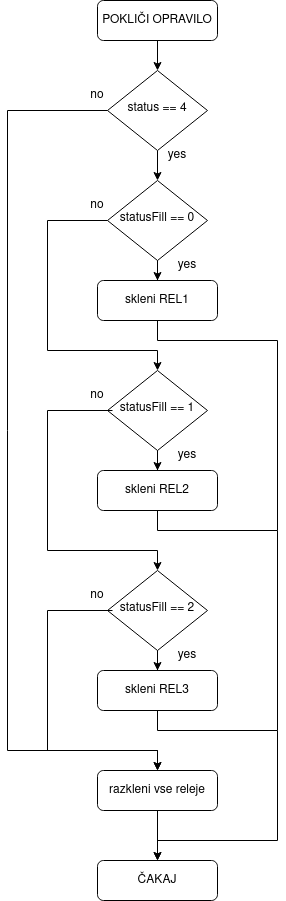

The diagram above was exported from draw.io. Its source (the exported page's mxGraphModel, read from the mxfile embedded in the PNG):
<mxGraphModel dx="462" dy="793" grid="1" gridSize="10" guides="1" tooltips="1" connect="1" arrows="1" fold="1" page="1" pageScale="1" pageWidth="827" pageHeight="1169" math="0" shadow="0">
  <root>
    <mxCell id="WIyWlLk6GJQsqaUBKTNV-0" />
    <mxCell id="WIyWlLk6GJQsqaUBKTNV-1" parent="WIyWlLk6GJQsqaUBKTNV-0" />
    <mxCell id="m6W5gvIqTJzfUwUEBJ3E-0" value="" style="edgeStyle=orthogonalEdgeStyle;rounded=0;orthogonalLoop=1;jettySize=auto;html=1;" edge="1" parent="WIyWlLk6GJQsqaUBKTNV-1" source="WIyWlLk6GJQsqaUBKTNV-3" target="WIyWlLk6GJQsqaUBKTNV-6">
      <mxGeometry relative="1" as="geometry" />
    </mxCell>
    <mxCell id="WIyWlLk6GJQsqaUBKTNV-3" value="POKLIČI OPRAVILO" style="rounded=1;whiteSpace=wrap;html=1;fontSize=12;glass=0;strokeWidth=1;shadow=0;" parent="WIyWlLk6GJQsqaUBKTNV-1" vertex="1">
      <mxGeometry x="160" y="30" width="120" height="40" as="geometry" />
    </mxCell>
    <mxCell id="m6W5gvIqTJzfUwUEBJ3E-1" value="" style="edgeStyle=orthogonalEdgeStyle;rounded=0;orthogonalLoop=1;jettySize=auto;html=1;" edge="1" parent="WIyWlLk6GJQsqaUBKTNV-1" source="WIyWlLk6GJQsqaUBKTNV-6" target="WIyWlLk6GJQsqaUBKTNV-10">
      <mxGeometry relative="1" as="geometry" />
    </mxCell>
    <mxCell id="WIyWlLk6GJQsqaUBKTNV-6" value="status == 4" style="rhombus;whiteSpace=wrap;html=1;shadow=0;fontFamily=Helvetica;fontSize=12;align=center;strokeWidth=1;spacing=6;spacingTop=-4;" parent="WIyWlLk6GJQsqaUBKTNV-1" vertex="1">
      <mxGeometry x="170" y="100" width="100" height="80" as="geometry" />
    </mxCell>
    <mxCell id="WIyWlLk6GJQsqaUBKTNV-7" value="skleni REL1" style="rounded=1;whiteSpace=wrap;html=1;fontSize=12;glass=0;strokeWidth=1;shadow=0;" parent="WIyWlLk6GJQsqaUBKTNV-1" vertex="1">
      <mxGeometry x="160" y="310" width="120" height="40" as="geometry" />
    </mxCell>
    <mxCell id="m6W5gvIqTJzfUwUEBJ3E-2" value="" style="edgeStyle=orthogonalEdgeStyle;rounded=0;orthogonalLoop=1;jettySize=auto;html=1;" edge="1" parent="WIyWlLk6GJQsqaUBKTNV-1" source="WIyWlLk6GJQsqaUBKTNV-10" target="WIyWlLk6GJQsqaUBKTNV-7">
      <mxGeometry relative="1" as="geometry" />
    </mxCell>
    <mxCell id="WIyWlLk6GJQsqaUBKTNV-10" value="statusFill == 0" style="rhombus;whiteSpace=wrap;html=1;shadow=0;fontFamily=Helvetica;fontSize=12;align=center;strokeWidth=1;spacing=6;spacingTop=-4;" parent="WIyWlLk6GJQsqaUBKTNV-1" vertex="1">
      <mxGeometry x="170" y="210" width="100" height="80" as="geometry" />
    </mxCell>
    <mxCell id="WIyWlLk6GJQsqaUBKTNV-11" value="ČAKAJ" style="rounded=1;whiteSpace=wrap;html=1;fontSize=12;glass=0;strokeWidth=1;shadow=0;" parent="WIyWlLk6GJQsqaUBKTNV-1" vertex="1">
      <mxGeometry x="160" y="890" width="120" height="40" as="geometry" />
    </mxCell>
    <mxCell id="m6W5gvIqTJzfUwUEBJ3E-15" value="" style="edgeStyle=orthogonalEdgeStyle;rounded=0;orthogonalLoop=1;jettySize=auto;html=1;" edge="1" parent="WIyWlLk6GJQsqaUBKTNV-1" source="WIyWlLk6GJQsqaUBKTNV-12" target="WIyWlLk6GJQsqaUBKTNV-11">
      <mxGeometry relative="1" as="geometry" />
    </mxCell>
    <mxCell id="WIyWlLk6GJQsqaUBKTNV-12" value="razkleni vse releje" style="rounded=1;whiteSpace=wrap;html=1;fontSize=12;glass=0;strokeWidth=1;shadow=0;" parent="WIyWlLk6GJQsqaUBKTNV-1" vertex="1">
      <mxGeometry x="160" y="800" width="120" height="40" as="geometry" />
    </mxCell>
    <mxCell id="m6W5gvIqTJzfUwUEBJ3E-3" value="&lt;div&gt;yes&lt;/div&gt;" style="text;html=1;strokeColor=none;fillColor=none;align=center;verticalAlign=middle;whiteSpace=wrap;rounded=0;" vertex="1" parent="WIyWlLk6GJQsqaUBKTNV-1">
      <mxGeometry x="220" y="280" width="60" height="30" as="geometry" />
    </mxCell>
    <mxCell id="m6W5gvIqTJzfUwUEBJ3E-4" value="&lt;div&gt;no&lt;/div&gt;" style="text;html=1;strokeColor=none;fillColor=none;align=center;verticalAlign=middle;whiteSpace=wrap;rounded=0;" vertex="1" parent="WIyWlLk6GJQsqaUBKTNV-1">
      <mxGeometry x="130" y="220" width="60" height="30" as="geometry" />
    </mxCell>
    <mxCell id="m6W5gvIqTJzfUwUEBJ3E-5" value="skleni REL2" style="rounded=1;whiteSpace=wrap;html=1;fontSize=12;glass=0;strokeWidth=1;shadow=0;" vertex="1" parent="WIyWlLk6GJQsqaUBKTNV-1">
      <mxGeometry x="160" y="500" width="120" height="40" as="geometry" />
    </mxCell>
    <mxCell id="m6W5gvIqTJzfUwUEBJ3E-6" value="" style="edgeStyle=orthogonalEdgeStyle;rounded=0;orthogonalLoop=1;jettySize=auto;html=1;" edge="1" parent="WIyWlLk6GJQsqaUBKTNV-1" source="m6W5gvIqTJzfUwUEBJ3E-7" target="m6W5gvIqTJzfUwUEBJ3E-5">
      <mxGeometry relative="1" as="geometry" />
    </mxCell>
    <mxCell id="m6W5gvIqTJzfUwUEBJ3E-7" value="statusFill == 1" style="rhombus;whiteSpace=wrap;html=1;shadow=0;fontFamily=Helvetica;fontSize=12;align=center;strokeWidth=1;spacing=6;spacingTop=-4;" vertex="1" parent="WIyWlLk6GJQsqaUBKTNV-1">
      <mxGeometry x="170" y="400" width="100" height="80" as="geometry" />
    </mxCell>
    <mxCell id="m6W5gvIqTJzfUwUEBJ3E-8" value="&lt;div&gt;yes&lt;/div&gt;" style="text;html=1;strokeColor=none;fillColor=none;align=center;verticalAlign=middle;whiteSpace=wrap;rounded=0;" vertex="1" parent="WIyWlLk6GJQsqaUBKTNV-1">
      <mxGeometry x="220" y="470" width="60" height="30" as="geometry" />
    </mxCell>
    <mxCell id="m6W5gvIqTJzfUwUEBJ3E-9" value="&lt;div&gt;no&lt;/div&gt;" style="text;html=1;strokeColor=none;fillColor=none;align=center;verticalAlign=middle;whiteSpace=wrap;rounded=0;" vertex="1" parent="WIyWlLk6GJQsqaUBKTNV-1">
      <mxGeometry x="130" y="410" width="60" height="30" as="geometry" />
    </mxCell>
    <mxCell id="m6W5gvIqTJzfUwUEBJ3E-10" value="skleni REL3" style="rounded=1;whiteSpace=wrap;html=1;fontSize=12;glass=0;strokeWidth=1;shadow=0;" vertex="1" parent="WIyWlLk6GJQsqaUBKTNV-1">
      <mxGeometry x="160" y="700" width="120" height="40" as="geometry" />
    </mxCell>
    <mxCell id="m6W5gvIqTJzfUwUEBJ3E-11" value="" style="edgeStyle=orthogonalEdgeStyle;rounded=0;orthogonalLoop=1;jettySize=auto;html=1;" edge="1" parent="WIyWlLk6GJQsqaUBKTNV-1" source="m6W5gvIqTJzfUwUEBJ3E-12" target="m6W5gvIqTJzfUwUEBJ3E-10">
      <mxGeometry relative="1" as="geometry" />
    </mxCell>
    <mxCell id="m6W5gvIqTJzfUwUEBJ3E-12" value="statusFill == 2" style="rhombus;whiteSpace=wrap;html=1;shadow=0;fontFamily=Helvetica;fontSize=12;align=center;strokeWidth=1;spacing=6;spacingTop=-4;" vertex="1" parent="WIyWlLk6GJQsqaUBKTNV-1">
      <mxGeometry x="170" y="600" width="100" height="80" as="geometry" />
    </mxCell>
    <mxCell id="m6W5gvIqTJzfUwUEBJ3E-13" value="&lt;div&gt;yes&lt;/div&gt;" style="text;html=1;strokeColor=none;fillColor=none;align=center;verticalAlign=middle;whiteSpace=wrap;rounded=0;" vertex="1" parent="WIyWlLk6GJQsqaUBKTNV-1">
      <mxGeometry x="220" y="670" width="60" height="30" as="geometry" />
    </mxCell>
    <mxCell id="m6W5gvIqTJzfUwUEBJ3E-14" value="&lt;div&gt;no&lt;/div&gt;" style="text;html=1;strokeColor=none;fillColor=none;align=center;verticalAlign=middle;whiteSpace=wrap;rounded=0;" vertex="1" parent="WIyWlLk6GJQsqaUBKTNV-1">
      <mxGeometry x="130" y="610" width="60" height="30" as="geometry" />
    </mxCell>
    <mxCell id="m6W5gvIqTJzfUwUEBJ3E-16" value="" style="endArrow=classic;html=1;rounded=0;exitX=0;exitY=0.5;exitDx=0;exitDy=0;entryX=0.5;entryY=0;entryDx=0;entryDy=0;" edge="1" parent="WIyWlLk6GJQsqaUBKTNV-1" source="WIyWlLk6GJQsqaUBKTNV-10" target="m6W5gvIqTJzfUwUEBJ3E-7">
      <mxGeometry width="50" height="50" relative="1" as="geometry">
        <mxPoint x="230" y="380" as="sourcePoint" />
        <mxPoint x="280" y="330" as="targetPoint" />
        <Array as="points">
          <mxPoint x="110" y="250" />
          <mxPoint x="110" y="380" />
          <mxPoint x="220" y="380" />
        </Array>
      </mxGeometry>
    </mxCell>
    <mxCell id="m6W5gvIqTJzfUwUEBJ3E-17" value="" style="endArrow=classic;html=1;rounded=0;exitX=0.75;exitY=1;exitDx=0;exitDy=0;entryX=0.5;entryY=0;entryDx=0;entryDy=0;" edge="1" parent="WIyWlLk6GJQsqaUBKTNV-1" source="m6W5gvIqTJzfUwUEBJ3E-9" target="m6W5gvIqTJzfUwUEBJ3E-12">
      <mxGeometry width="50" height="50" relative="1" as="geometry">
        <mxPoint x="220" y="610" as="sourcePoint" />
        <mxPoint x="270" y="560" as="targetPoint" />
        <Array as="points">
          <mxPoint x="110" y="440" />
          <mxPoint x="110" y="580" />
          <mxPoint x="220" y="580" />
        </Array>
      </mxGeometry>
    </mxCell>
    <mxCell id="m6W5gvIqTJzfUwUEBJ3E-18" value="" style="endArrow=classic;html=1;rounded=0;exitX=0.75;exitY=1;exitDx=0;exitDy=0;entryX=0.5;entryY=0;entryDx=0;entryDy=0;" edge="1" parent="WIyWlLk6GJQsqaUBKTNV-1" source="m6W5gvIqTJzfUwUEBJ3E-14" target="WIyWlLk6GJQsqaUBKTNV-12">
      <mxGeometry width="50" height="50" relative="1" as="geometry">
        <mxPoint x="220" y="610" as="sourcePoint" />
        <mxPoint x="110" y="670" as="targetPoint" />
        <Array as="points">
          <mxPoint x="110" y="640" />
          <mxPoint x="110" y="780" />
          <mxPoint x="220" y="780" />
        </Array>
      </mxGeometry>
    </mxCell>
    <mxCell id="m6W5gvIqTJzfUwUEBJ3E-19" value="&lt;div&gt;yes&lt;/div&gt;" style="text;html=1;strokeColor=none;fillColor=none;align=center;verticalAlign=middle;whiteSpace=wrap;rounded=0;" vertex="1" parent="WIyWlLk6GJQsqaUBKTNV-1">
      <mxGeometry x="210" y="170" width="60" height="30" as="geometry" />
    </mxCell>
    <mxCell id="m6W5gvIqTJzfUwUEBJ3E-20" value="&lt;div&gt;no&lt;/div&gt;" style="text;html=1;strokeColor=none;fillColor=none;align=center;verticalAlign=middle;whiteSpace=wrap;rounded=0;" vertex="1" parent="WIyWlLk6GJQsqaUBKTNV-1">
      <mxGeometry x="130" y="110" width="60" height="30" as="geometry" />
    </mxCell>
    <mxCell id="m6W5gvIqTJzfUwUEBJ3E-21" value="" style="endArrow=classic;html=1;rounded=0;exitX=0;exitY=0.5;exitDx=0;exitDy=0;entryX=0.5;entryY=0;entryDx=0;entryDy=0;" edge="1" parent="WIyWlLk6GJQsqaUBKTNV-1" source="WIyWlLk6GJQsqaUBKTNV-6" target="WIyWlLk6GJQsqaUBKTNV-12">
      <mxGeometry width="50" height="50" relative="1" as="geometry">
        <mxPoint x="210" y="410" as="sourcePoint" />
        <mxPoint x="320" y="750" as="targetPoint" />
        <Array as="points">
          <mxPoint x="70" y="140" />
          <mxPoint x="70" y="780" />
          <mxPoint x="220" y="780" />
        </Array>
      </mxGeometry>
    </mxCell>
    <mxCell id="m6W5gvIqTJzfUwUEBJ3E-22" value="" style="endArrow=classic;html=1;rounded=0;exitX=0.5;exitY=1;exitDx=0;exitDy=0;" edge="1" parent="WIyWlLk6GJQsqaUBKTNV-1" source="m6W5gvIqTJzfUwUEBJ3E-10">
      <mxGeometry width="50" height="50" relative="1" as="geometry">
        <mxPoint x="200" y="700" as="sourcePoint" />
        <mxPoint x="220" y="890" as="targetPoint" />
        <Array as="points">
          <mxPoint x="220" y="760" />
          <mxPoint x="340" y="760" />
          <mxPoint x="340" y="870" />
          <mxPoint x="220" y="870" />
        </Array>
      </mxGeometry>
    </mxCell>
    <mxCell id="m6W5gvIqTJzfUwUEBJ3E-23" value="" style="endArrow=none;html=1;rounded=0;entryX=0.5;entryY=1;entryDx=0;entryDy=0;" edge="1" parent="WIyWlLk6GJQsqaUBKTNV-1" target="m6W5gvIqTJzfUwUEBJ3E-5">
      <mxGeometry width="50" height="50" relative="1" as="geometry">
        <mxPoint x="340" y="760" as="sourcePoint" />
        <mxPoint x="250" y="650" as="targetPoint" />
        <Array as="points">
          <mxPoint x="340" y="560" />
          <mxPoint x="220" y="560" />
        </Array>
      </mxGeometry>
    </mxCell>
    <mxCell id="m6W5gvIqTJzfUwUEBJ3E-24" value="" style="endArrow=none;html=1;rounded=0;entryX=0.5;entryY=1;entryDx=0;entryDy=0;" edge="1" parent="WIyWlLk6GJQsqaUBKTNV-1" target="WIyWlLk6GJQsqaUBKTNV-7">
      <mxGeometry width="50" height="50" relative="1" as="geometry">
        <mxPoint x="340" y="560" as="sourcePoint" />
        <mxPoint x="280" y="400" as="targetPoint" />
        <Array as="points">
          <mxPoint x="340" y="370" />
          <mxPoint x="220" y="370" />
        </Array>
      </mxGeometry>
    </mxCell>
  </root>
</mxGraphModel>